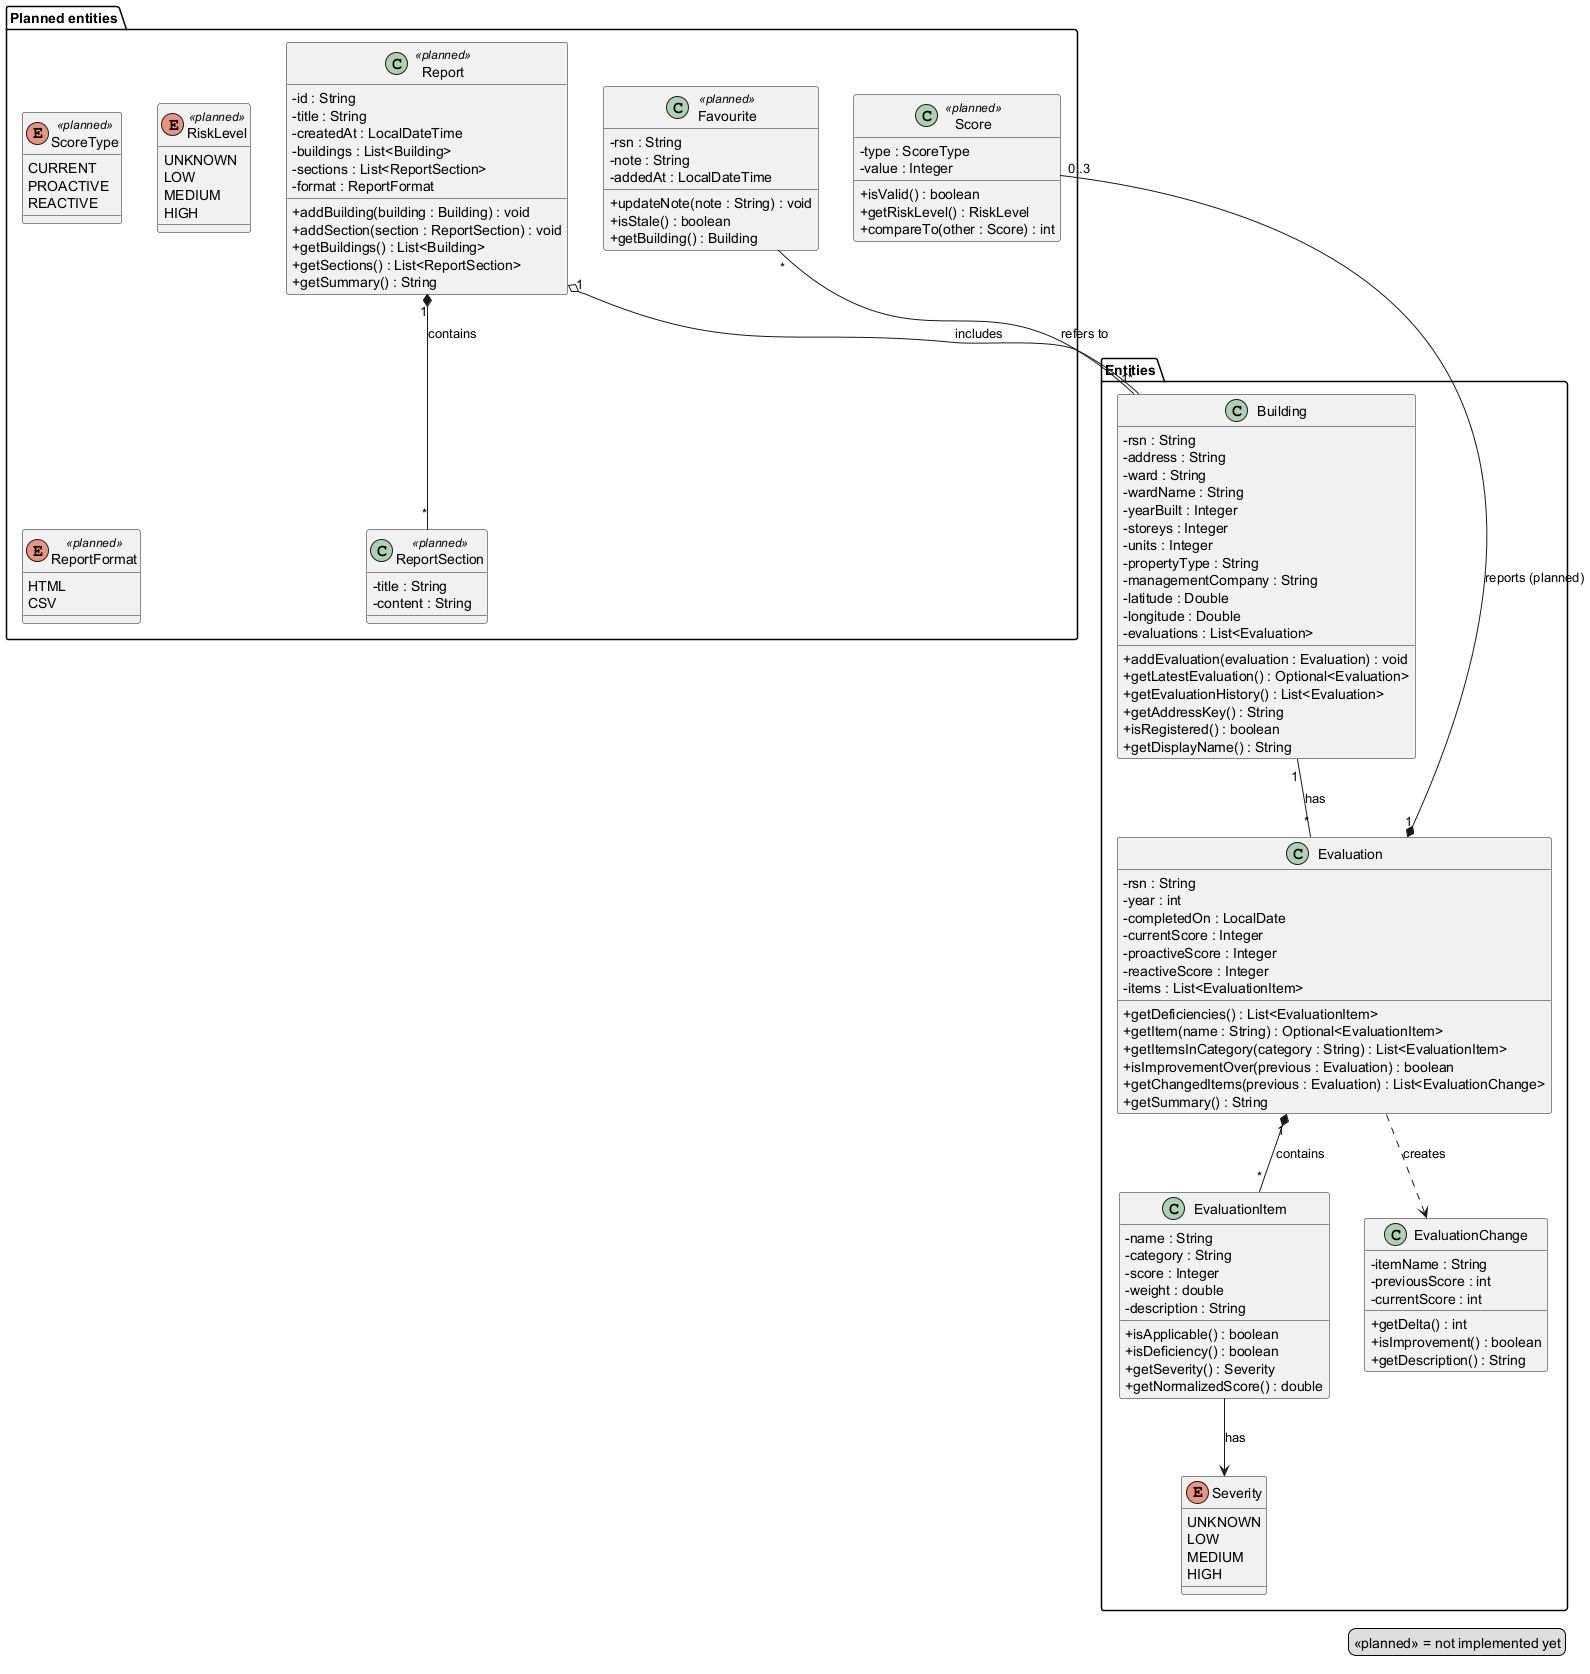

The diagram above was rendered by PlantUML. Its source (embedded in the PNG):
@startuml
skinparam classAttributeIconSize 0

package "Entities" {
  class Building {
    - rsn : String
    - address : String
    - ward : String
    - wardName : String
    - yearBuilt : Integer
    - storeys : Integer
    - units : Integer
    - propertyType : String
    - managementCompany : String
    - latitude : Double
    - longitude : Double
    - evaluations : List<Evaluation>
    + addEvaluation(evaluation : Evaluation) : void
    + getLatestEvaluation() : Optional<Evaluation>
    + getEvaluationHistory() : List<Evaluation>
    + getAddressKey() : String
    + isRegistered() : boolean
    + getDisplayName() : String
  }

  class Evaluation {
    - rsn : String
    - year : int
    - completedOn : LocalDate
    - currentScore : Integer
    - proactiveScore : Integer
    - reactiveScore : Integer
    - items : List<EvaluationItem>
    + getDeficiencies() : List<EvaluationItem>
    + getItem(name : String) : Optional<EvaluationItem>
    + getItemsInCategory(category : String) : List<EvaluationItem>
    + isImprovementOver(previous : Evaluation) : boolean
    + getChangedItems(previous : Evaluation) : List<EvaluationChange>
    + getSummary() : String
  }

  class EvaluationItem {
    - name : String
    - category : String
    - score : Integer
    - weight : double
    - description : String
    + isApplicable() : boolean
    + isDeficiency() : boolean
    + getSeverity() : Severity
    + getNormalizedScore() : double
  }

  class EvaluationChange {
    - itemName : String
    - previousScore : int
    - currentScore : int
    + getDelta() : int
    + isImprovement() : boolean
    + getDescription() : String
  }

  enum Severity {
    UNKNOWN
    LOW
    MEDIUM
    HIGH
  }
}

package "Planned entities" {
  class Score <<planned>> {
    - type : ScoreType
    - value : Integer
    + isValid() : boolean
    + getRiskLevel() : RiskLevel
    + compareTo(other : Score) : int
  }

  enum ScoreType <<planned>> {
    CURRENT
    PROACTIVE
    REACTIVE
  }

  enum RiskLevel <<planned>> {
    UNKNOWN
    LOW
    MEDIUM
    HIGH
  }

  class Favourite <<planned>> {
    - rsn : String
    - note : String
    - addedAt : LocalDateTime
    + updateNote(note : String) : void
    + isStale() : boolean
    + getBuilding() : Building
  }

  class Report <<planned>> {
    - id : String
    - title : String
    - createdAt : LocalDateTime
    - buildings : List<Building>
    - sections : List<ReportSection>
    - format : ReportFormat
    + addBuilding(building : Building) : void
    + addSection(section : ReportSection) : void
    + getBuildings() : List<Building>
    + getSections() : List<ReportSection>
    + getSummary() : String
  }

  class ReportSection <<planned>> {
    - title : String
    - content : String
  }

  enum ReportFormat <<planned>> {
    HTML
    CSV
  }
}

Building "1" -- "*" Evaluation : has
Evaluation "1" *-- "*" EvaluationItem : contains
EvaluationItem --> Severity : has
Evaluation ..> EvaluationChange : creates
Evaluation "1" *-- "0..3" Score : reports (planned)
Report "1" o-- "*" Building : includes
Report "1" *-- "*" ReportSection : contains
Favourite "*" -- "1" Building : refers to

legend right
  <<planned>> = not implemented yet
endlegend
@enduml